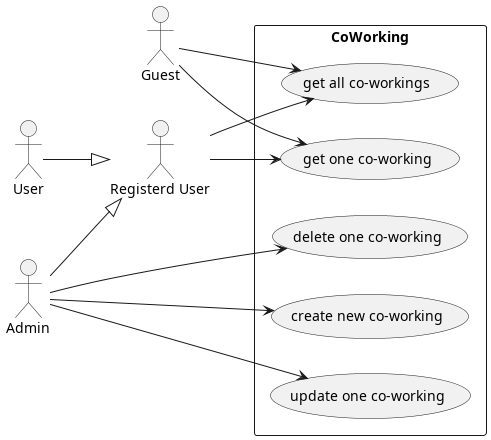

The diagram above was rendered by PlantUML. Its source (embedded in the PNG):
@startuml coworking
left to right direction

actor Guest
actor "Registerd User"
actor User
actor Admin

User --|> "Registerd User"
Admin --|> "Registerd User"

rectangle "CoWorking" {
    usecase "create new co-working" as CoWorkingUC1
    usecase "get one co-working" as CoWorkingUC2
    usecase "get all co-workings" as CoWorkingUC3
    usecase "update one co-working" as CoWorkingUC4
    usecase "delete one co-working" as CoWorkingUC5
}

Guest --> CoWorkingUC2
Guest --> CoWorkingUC3

"Registerd User" --> CoWorkingUC2
"Registerd User" --> CoWorkingUC3

Admin --> CoWorkingUC1
Admin --> CoWorkingUC4
Admin --> CoWorkingUC5

@enduml